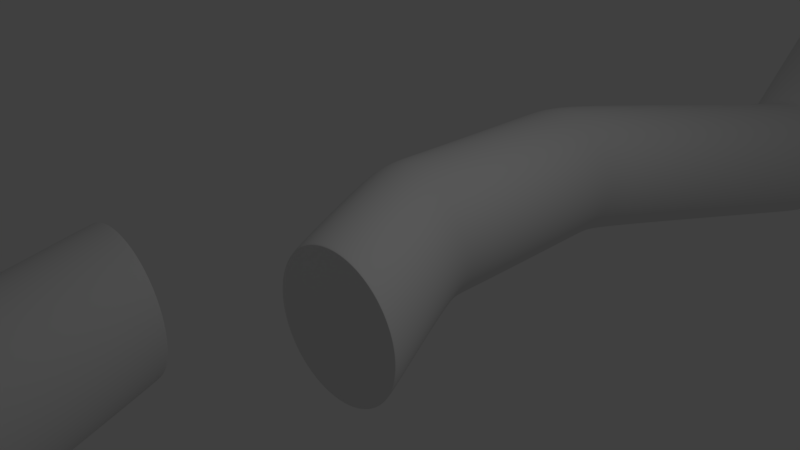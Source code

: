 # Source: wire1cut.blend  (saved by Blender 2.79.0; exported with 4.5.12 LTS)
import bpy
from mathutils import Matrix  # noqa: F401  (used for matrix-valued properties, if any)

bpy.ops.wm.read_factory_settings(use_empty=True)
scene = bpy.context.scene
scene.name = 'Scene'

# ---- collections
col_collection_1 = bpy.data.collections.new('Collection 1'); scene.collection.children.link(col_collection_1)

# ---- world
world_world = bpy.data.worlds.new('World'); scene.world = world_world
world_world.color = (0.05088, 0.05088, 0.05088)
world_world.use_sun_shadow = False
world_world.sun_shadow_jitter_overblur = 0.0
world_world.cycles.sampling_method = 'MANUAL'

# ---- cameras
cam_camera = bpy.data.cameras.new('Camera')
cam_camera.clip_end = 100.0
cam_camera.lens = 35.0
cam_camera.sensor_width = 32.0
cam_camera.sensor_height = 18.0
cam_camera.ortho_scale = 7.314
cam_camera.dof.focus_distance = 0.0
cam_camera.dof.aperture_fstop = 128.0

# ---- lights
light_lamp = bpy.data.lights.new('Lamp', 'POINT')
light_lamp.transmission_factor = 0.0
light_lamp.cutoff_distance = 30.0
light_lamp.energy = 100.0
light_lamp.shadow_buffer_clip_start = 1.001
light_lamp.shadow_soft_size = 0.1
light_lamp.shadow_maximum_resolution = 0.006
light_lamp.use_absolute_resolution = True

# ---- meshes
me_cylinder = bpy.data.meshes.new('Cylinder')
me_cylinder.from_pydata([(0.0, 1.0, -1.0), (-1.142, 0.9143, 2.836), (0.1951, 0.9808, -1.0), (-0.9548, 0.8959, 2.836), (0.3827, 0.9239, -1.0), (-0.7752, 0.8414, 2.836), (0.5556, 0.8315, -1.0), (-0.6097, 0.753, 2.836), (0.7071, 0.7071, -1.0), (-0.4647, 0.6339, 2.836), (0.8315, 0.5556, -1.0), (-0.3456, 0.4889, 2.836), (0.9239, 0.3827, -1.0), (-0.2571, 0.3233, 2.836), (0.9808, 0.1951, -1.0), (-0.2027, 0.1438, 2.836), (1.0, 7.55e-08, -1.0), (-0.1843, -0.04301, 2.836), (0.9808, -0.1951, -1.0), (-0.2027, -0.2298, 2.836), (0.9239, -0.3827, -1.0), (-0.2571, -0.4094, 2.836), (0.8315, -0.5556, -1.0), (-0.3456, -0.5749, 2.836), (0.7071, -0.7071, -1.0), (-0.4647, -0.7199, 2.836), (0.5556, -0.8315, -1.0), (-0.6097, -0.839, 2.836), (0.3827, -0.9239, -1.0), (-0.7752, -0.9275, 2.836), (0.1951, -0.9808, -1.0), (-0.9548, -0.9819, 2.836), (-3.258e-07, -1.0, -1.0), (-1.142, -1.0, 2.836), (-0.1951, -0.9808, -1.0), (-1.328, -0.9819, 2.836), (-0.3827, -0.9239, -1.0), (-1.508, -0.9275, 2.836), (-0.5556, -0.8315, -1.0), (-1.673, -0.839, 2.836), (-0.7071, -0.7071, -1.0), (-1.819, -0.7199, 2.836), (-0.8315, -0.5556, -1.0), (-1.938, -0.5749, 2.836), (-0.9239, -0.3827, -1.0), (-2.026, -0.4094, 2.836), (-0.9808, -0.1951, -1.0), (-2.081, -0.2298, 2.836), (-1.0, 9.656e-07, -1.0), (-2.099, -0.04301, 2.836), (-0.9808, 0.1951, -1.0), (-2.081, 0.1438, 2.836), (-0.9239, 0.3827, -1.0), (-2.026, 0.3233, 2.836), (-0.8315, 0.5556, -1.0), (-1.938, 0.4889, 2.836), (-0.7071, 0.7071, -1.0), (-1.819, 0.6339, 2.836), (-0.5556, 0.8315, -1.0), (-1.673, 0.753, 2.836), (-0.3827, 0.9239, -1.0), (-1.508, 0.8414, 2.836), (-0.1951, 0.9808, -1.0), (-1.328, 0.8959, 2.836), (0.1951, 0.9808, 6.064), (-3.385e-07, 1.0, 6.064), (0.3827, 0.9239, 6.064), (0.5556, 0.8315, 6.064), (0.7071, 0.7071, 6.064), (0.8315, 0.5556, 6.064), (0.9239, 0.3827, 6.064), (0.9808, 0.1951, 6.064), (1.0, 7.55e-08, 6.064), (0.9808, -0.1951, 6.064), (0.9239, -0.3827, 6.064), (0.8315, -0.5556, 6.064), (0.7071, -0.7071, 6.064), (0.5556, -0.8315, 6.064), (0.3827, -0.9239, 6.064), (0.1951, -0.9808, 6.064), (-6.643e-07, -1.0, 6.064), (-0.1951, -0.9808, 6.064), (-0.3827, -0.9239, 6.064), (-0.5556, -0.8315, 6.064), (-0.7071, -0.7071, 6.064), (-0.8315, -0.5556, 6.064), (-0.9239, -0.3827, 6.064), (-0.9808, -0.1951, 6.064), (-1.0, 9.656e-07, 6.064), (-0.9808, 0.1951, 6.064), (-0.9239, 0.3827, 6.064), (-0.8315, 0.5556, 6.064), (-0.7071, 0.7071, 6.064), (-0.5556, 0.8315, 6.064), (-0.3827, 0.9239, 6.064), (-0.1951, 0.9808, 6.064), (1.037, 0.1913, 9.695), (0.8418, 0.2105, 9.695), (1.224, 0.1344, 9.695), (1.397, 0.042, 9.695), (1.549, -0.08236, 9.695), (1.673, -0.2339, 9.695), (1.766, -0.4068, 9.695), (1.823, -0.5944, 9.695), (1.842, -0.7895, 9.695), (1.823, -0.9846, 9.695), (1.766, -1.172, 9.695), (1.673, -1.345, 9.695), (1.549, -1.497, 9.695), (1.397, -1.621, 9.695), (1.224, -1.713, 9.695), (1.037, -1.77, 9.695), (0.8418, -1.789, 9.695), (0.6467, -1.77, 9.695), (0.4591, -1.713, 9.695), (0.2862, -1.621, 9.695), (0.1347, -1.497, 9.695), (0.01033, -1.345, 9.695), (-0.08208, -1.172, 9.695), (-0.139, -0.9846, 9.695), (-0.1582, -0.7895, 9.695), (-0.139, -0.5944, 9.695), (-0.08207, -0.4068, 9.695), (0.01034, -0.2339, 9.695), (0.1347, -0.08236, 9.695), (0.2862, 0.042, 9.695), (0.4591, 0.1344, 9.695), (0.6467, 0.1913, 9.695), (1.821e-07, 1.0, -4.179), (0.1951, 0.9808, -4.179), (0.3827, 0.9239, -4.179), (0.5556, 0.8315, -4.179), (0.7071, 0.7071, -4.179), (0.8315, 0.5556, -4.179), (0.9239, 0.3827, -4.179), (0.9808, 0.1951, -4.179), (1.0, 7.551e-08, -4.179), (0.9808, -0.1951, -4.179), (0.9239, -0.3827, -4.179), (0.8315, -0.5556, -4.179), (0.7071, -0.7071, -4.179), (0.5556, -0.8315, -4.179), (0.3827, -0.9239, -4.179), (0.1951, -0.9808, -4.179), (-1.437e-07, -1.0, -4.179), (-0.1951, -0.9808, -4.179), (-0.3827, -0.9239, -4.179), (-0.5556, -0.8315, -4.179), (-0.7071, -0.7071, -4.179), (-0.8315, -0.5556, -4.179), (-0.9239, -0.3827, -4.179), (-0.9808, -0.1951, -4.179), (-1.0, 9.656e-07, -4.179), (-0.9808, 0.1951, -4.179), (-0.9239, 0.3827, -4.179), (-0.8315, 0.5556, -4.179), (-0.7071, 0.7071, -4.179), (-0.5556, 0.8315, -4.179), (-0.3827, 0.9239, -4.179), (-0.1951, 0.9808, -4.179), (1.586, 0.3607, -8.747), (1.781, 0.3415, -8.747), (1.968, 0.2846, -8.747), (2.141, 0.1922, -8.747), (2.293, 0.06781, -8.747), (2.417, -0.08373, -8.747), (2.509, -0.2566, -8.747), (2.566, -0.4442, -8.747), (2.586, -0.6393, -8.747), (2.566, -0.8344, -8.747), (2.509, -1.022, -8.747), (2.417, -1.195, -8.747), (2.293, -1.346, -8.747), (2.141, -1.471, -8.747), (1.968, -1.563, -8.747), (1.781, -1.62, -8.747), (1.586, -1.639, -8.747), (1.39, -1.62, -8.747), (1.203, -1.563, -8.747), (1.03, -1.471, -8.747), (0.8784, -1.346, -8.747), (0.754, -1.195, -8.747), (0.6616, -1.022, -8.747), (0.6047, -0.8344, -8.747), (0.5855, -0.6393, -8.747), (0.6047, -0.4442, -8.747), (0.6616, -0.2566, -8.747), (0.7541, -0.08373, -8.747), (0.8784, 0.06781, -8.747), (1.03, 0.1922, -8.747), (1.203, 0.2846, -8.747), (1.39, 0.3415, -8.747), (-3.217e-06, 0.9204, -17.69), (0.1796, 0.9027, -17.69), (0.3522, 0.8504, -17.69), (0.5114, 0.7653, -17.69), (0.6508, 0.6508, -17.69), (0.7653, 0.5114, -17.69), (0.8504, 0.3522, -17.69), (0.9027, 0.1796, -17.69), (0.9204, 6.336e-08, -17.69), (0.9027, -0.1796, -17.69), (0.8504, -0.3522, -17.69), (0.7653, -0.5114, -17.69), (0.6508, -0.6508, -17.69), (0.5114, -0.7653, -17.69), (0.3522, -0.8504, -17.69), (0.1796, -0.9027, -17.69), (-3.488e-06, -0.9204, -17.69), (-0.1796, -0.9027, -17.69), (-0.3522, -0.8504, -17.69), (-0.5114, -0.7653, -17.69), (-0.6508, -0.6508, -17.69), (-0.7653, -0.5114, -17.69), (-0.8504, -0.3522, -17.69), (-0.9027, -0.1796, -17.69), (-0.9204, 8.918e-07, -17.69), (-0.9027, 0.1796, -17.69), (-0.8504, 0.3522, -17.69), (-0.7653, 0.5114, -17.69), (-0.6508, 0.6508, -17.69), (-0.5114, 0.7653, -17.69), (-0.3522, 0.8504, -17.69), (-0.1796, 0.9027, -17.69), (0.1802, 0.9061, 18.93), (3.97e-06, 0.9239, 18.93), (0.3536, 0.8536, 18.93), (0.5133, 0.7682, 18.93), (0.6533, 0.6533, 18.93), (0.7682, 0.5133, 18.93), (0.8536, 0.3536, 18.93), (0.9061, 0.1802, 18.93), (0.9239, 6.382e-08, 18.93), (0.9061, -0.1802, 18.93), (0.8536, -0.3536, 18.93), (0.7682, -0.5133, 18.93), (0.6533, -0.6533, 18.93), (0.5133, -0.7682, 18.93), (0.3536, -0.8536, 18.93), (0.1802, -0.9061, 18.93), (3.696e-06, -0.9239, 18.93), (-0.1802, -0.9061, 18.93), (-0.3535, -0.8536, 18.93), (-0.5133, -0.7682, 18.93), (-0.6533, -0.6533, 18.93), (-0.7682, -0.5133, 18.93), (-0.8535, -0.3536, 18.93), (-0.9061, -0.1802, 18.93), (-0.9239, 8.961e-07, 18.93), (-0.9061, 0.1802, 18.93), (-0.8535, 0.3536, 18.93), (-0.7682, 0.5133, 18.93), (-0.6533, 0.6533, 18.93), (-0.5133, 0.7682, 18.93), (-0.3535, 0.8536, 18.93), (-0.1802, 0.9061, 18.93), (-1.916, 0.1302, 14.35), (-1.896, 0.3253, 14.35), (-0.08418, -0.4253, 14.35), (-0.2085, -0.5769, 14.35), (-1.84, 0.5129, 14.35), (-0.3601, -0.7012, 14.35), (-1.747, 0.6858, 14.35), (-0.533, -0.7936, 14.35), (-0.9156, 1.13, 14.35), (-0.7206, 1.111, 14.35), (-1.623, 0.8373, 14.35), (-0.7206, -0.8506, 14.35), (-0.533, 1.054, 14.35), (-1.471, 0.9617, 14.35), (-0.9156, -0.8698, 14.35), (-0.3601, 0.9617, 14.35), (-1.298, 1.054, 14.35), (-1.111, -0.8506, 14.35), (-0.2085, 0.8373, 14.35), (-1.111, 1.111, 14.35), (-1.298, -0.7936, 14.35), (-0.08418, 0.6858, 14.35), (-1.471, -0.7012, 14.35), (0.008233, 0.5129, 14.35), (-1.623, -0.5769, 14.35), (0.06514, 0.3253, 14.35), (-1.747, -0.4253, 14.35), (0.08435, 0.1302, 14.35), (-1.84, -0.2525, 14.35), (0.06514, -0.06486, 14.35), (-1.896, -0.06486, 14.35), (0.008233, -0.2525, 14.35), (-0.1389, 0.9891, -14.48), (-0.3265, 0.9322, -14.48), (-0.3265, -0.9156, -14.48), (-0.1389, -0.9725, -14.48), (0.8877, 0.5639, -14.48), (0.7633, 0.7154, -14.48), (0.05621, 1.008, -14.48), (-0.4994, -0.8232, -14.48), (0.9801, 0.391, -14.48), (-0.6509, -0.6988, -14.48), (1.037, 0.2034, -14.48), (-0.7753, -0.5473, -14.48), (1.056, 0.00831, -14.48), (-0.8677, -0.3744, -14.48), (1.037, -0.1868, -14.48), (-0.9246, -0.1868, -14.48), (0.9801, -0.3744, -14.48), (-0.9438, 0.008311, -14.48), (0.8877, -0.5473, -14.48), (-0.9246, 0.2034, -14.48), (0.7633, -0.6988, -14.48), (-0.8677, 0.391, -14.48), (0.6118, -0.8232, -14.48), (-0.7753, 0.5639, -14.48), (0.4389, -0.9156, -14.48), (0.2513, 0.9891, -14.48), (-0.6509, 0.7154, -14.48), (0.2513, -0.9725, -14.48), (0.4389, 0.9322, -14.48), (-0.4994, 0.8398, -14.48), (0.05621, -0.9917, -14.48), (0.6118, 0.8398, -14.48), (-0.9993, 0.002289, 18.85), (0.8322, -0.5533, 18.85), (0.0007394, 1.002, 18.85), (-0.98, 0.1974, 18.85), (0.7078, -0.7048, 18.85), (-0.9231, 0.385, 18.85), (0.5563, -0.8292, 18.85), (-0.8307, 0.5579, 18.85), (0.3834, -0.9216, 18.85), (0.1958, 0.9831, 18.85), (-0.7064, 0.7094, 18.85), (0.1958, -0.9785, 18.85), (0.3834, 0.9262, 18.85), (-0.5548, 0.8338, 18.85), (0.000739, -0.9977, 18.85), (0.5563, 0.8338, 18.85), (-0.3819, 0.9262, 18.85), (-0.1944, -0.9785, 18.85), (0.7078, 0.7094, 18.85), (-0.1943, 0.9831, 18.85), (-0.3819, -0.9216, 18.85), (0.8322, 0.5579, 18.85), (-0.5548, -0.8292, 18.85), (0.9246, 0.385, 18.85), (-0.7064, -0.7048, 18.85), (0.9815, 0.1974, 18.85), (-0.8307, -0.5533, 18.85), (1.001, 0.002288, 18.85), (-0.9231, -0.3804, 18.85), (0.9815, -0.1928, 18.85), (-0.98, -0.1928, 18.85), (0.9246, -0.3804, 18.85), (-0.195, 0.9808, -17.68), (-0.3825, -0.9239, -17.68), (0.8316, 0.5556, -17.68), (0.0001373, 1.0, -17.68), (-0.5554, -0.8314, -17.68), (0.924, 0.3827, -17.68), (-0.707, -0.7071, -17.68), (0.9809, 0.1951, -17.68), (-0.8313, -0.5555, -17.68), (1.0, 2.085e-05, -17.68), (-0.9237, -0.3827, -17.68), (0.9809, -0.1951, -17.68), (-0.9806, -0.1951, -17.68), (0.924, -0.3827, -17.68), (-0.9999, 2.174e-05, -17.68), (0.8316, -0.5555, -17.68), (-0.9806, 0.1951, -17.68), (0.7072, -0.7071, -17.68), (-0.9237, 0.3827, -17.68), (0.5557, -0.8314, -17.68), (-0.8313, 0.5556, -17.68), (0.3828, -0.9239, -17.68), (0.1952, 0.9808, -17.68), (-0.707, 0.7071, -17.68), (0.1952, -0.9808, -17.68), (0.3828, 0.9239, -17.68), (-0.5554, 0.8315, -17.68), (0.000137, -1.0, -17.68), (0.5557, 0.8315, -17.68), (-0.3825, 0.9239, -17.68), (-0.195, -0.9808, -17.68), (0.7072, 0.7071, -17.68), (0.1951, 0.9808, 18.93), (3.999e-06, 1.0, 18.93), (0.3827, 0.9239, 18.93), (0.5556, 0.8315, 18.93), (0.7071, 0.7071, 18.93), (0.8315, 0.5556, 18.93), (0.9239, 0.3827, 18.93), (0.9808, 0.1951, 18.93), (1.0, 7.551e-08, 18.93), (0.9808, -0.1951, 18.93), (0.9239, -0.3827, 18.93), (0.8315, -0.5556, 18.93), (0.7071, -0.7071, 18.93), (0.5556, -0.8315, 18.93), (0.3827, -0.9239, 18.93), (0.1951, -0.9808, 18.93), (3.673e-06, -1.0, 18.93), (-0.1951, -0.9808, 18.93), (-0.3827, -0.9239, 18.93), (-0.5556, -0.8315, 18.93), (-0.7071, -0.7071, 18.93), (-0.8315, -0.5556, 18.93), (-0.9239, -0.3827, 18.93), (-0.9808, -0.1951, 18.93), (-1.0, 9.656e-07, 18.93), (-0.9808, 0.1951, 18.93), (-0.9239, 0.3827, 18.93), (-0.8315, 0.5556, 18.93), (-0.7071, 0.7071, 18.93), (-0.5556, 0.8315, 18.93), (-0.3827, 0.9239, 18.93), (-0.1951, 0.9808, 18.93), (-3.186e-06, 1.0, -17.69), (0.1951, 0.9808, -17.69), (0.3827, 0.9239, -17.69), (0.5556, 0.8315, -17.69), (0.7071, 0.7071, -17.69), (0.8315, 0.5556, -17.69), (0.9239, 0.3827, -17.69), (0.9808, 0.1951, -17.69), (1.0, 7.497e-08, -17.69), (0.9808, -0.1951, -17.69), (0.9239, -0.3827, -17.69), (0.8315, -0.5556, -17.69), (0.7071, -0.7071, -17.69), (0.5556, -0.8315, -17.69), (0.3827, -0.9239, -17.69), (0.1951, -0.9808, -17.69), (-3.512e-06, -1.0, -17.69), (-0.1951, -0.9808, -17.69), (-0.3827, -0.9239, -17.69), (-0.5556, -0.8315, -17.69), (-0.7071, -0.7071, -17.69), (-0.8315, -0.5556, -17.69), (-0.9239, -0.3827, -17.69), (-0.9808, -0.1951, -17.69), (-1.0, 9.651e-07, -17.69), (-0.9808, 0.1951, -17.69), (-0.9239, 0.3827, -17.69), (-0.8315, 0.5556, -17.69), (-0.7071, 0.7071, -17.69), (-0.5556, 0.8315, -17.69), (-0.3827, 0.9239, -17.69), (-0.1951, 0.9808, -17.69), (-1.798, 0.3116, 14.83), (-0.1105, -0.5906, 14.83), (-1.742, 0.4992, 14.83), (-0.2621, -0.7149, 14.83), (-1.649, 0.6721, 14.83), (-0.435, -0.8073, 14.83), (-0.6226, 1.097, 14.83), (-1.525, 0.8237, 14.83), (-0.6226, -0.8642, 14.83), (-0.435, 1.04, 14.83), (-1.373, 0.948, 14.83), (-0.8176, -0.8835, 14.83), (-0.2621, 0.948, 14.83), (-1.2, 1.04, 14.83), (-1.013, -0.8642, 14.83), (-0.1105, 0.8237, 14.83), (-1.013, 1.097, 14.83), (-1.2, -0.8073, 14.83), (0.01382, 0.6721, 14.83), (-1.373, -0.7149, 14.83), (0.1062, 0.4992, 14.83), (-1.525, -0.5906, 14.83), (0.1631, 0.3116, 14.83), (-1.649, -0.439, 14.83), (0.1824, 0.1165, 14.83), (-1.742, -0.2661, 14.83), (0.1631, -0.07854, 14.83), (-1.798, -0.07854, 14.83), (0.1062, -0.2661, 14.83), (-1.818, 0.1165, 14.83), (0.01382, -0.439, 14.83), (-0.8176, 1.117, 14.83), (-1.689, 0.2168, 13.8), (-0.001155, -0.6854, 13.8), (-1.632, 0.4044, 13.8), (-0.1527, -0.8098, 13.8), (-1.54, 0.5773, 13.8), (-0.3256, -0.9022, 13.8), (-0.5132, 1.002, 13.8), (-1.415, 0.7288, 13.8), (-0.5132, -0.9591, 13.8), (-0.3256, 0.9456, 13.8), (-1.264, 0.8532, 13.8), (-0.7083, -0.9783, 13.8), (-0.1527, 0.8532, 13.8), (-1.091, 0.9456, 13.8), (-0.9034, -0.9591, 13.8), (-0.001155, 0.7288, 13.8), (-0.9034, 1.002, 13.8), (-1.091, -0.9022, 13.8), (0.1232, 0.5773, 13.8), (-1.264, -0.8098, 13.8), (0.2156, 0.4044, 13.8), (-1.415, -0.6854, 13.8), (0.2725, 0.2168, 13.8), (-1.54, -0.5339, 13.8), (0.2917, 0.0217, 13.8), (-1.632, -0.361, 13.8), (0.2725, -0.1734, 13.8), (-1.689, -0.1734, 13.8), (0.2156, -0.361, 13.8), (-1.708, 0.0217, 13.8), (0.1232, -0.5339, 13.8), (-0.7083, 1.022, 13.8), (-0.2995, -0.5104, 10.12), (1.388, -1.413, 10.12), (-0.2426, -0.3228, 10.12), (1.237, -1.537, 10.12), (-0.1502, -0.1499, 10.12), (1.064, -1.629, 10.12), (0.8764, 0.2753, 10.12), (-0.02579, 0.001626, 10.12), (0.8764, -1.686, 10.12), (1.064, 0.2184, 10.12), (0.1257, 0.126, 10.12), (0.6813, -1.705, 10.12), (1.237, 0.126, 10.12), (0.2986, 0.2184, 10.12), (0.4862, -1.686, 10.12), (1.388, 0.001625, 10.12), (0.4862, 0.2753, 10.12), (0.2986, -1.629, 10.12), (1.513, -0.1499, 10.12), (0.1257, -1.537, 10.12), (1.605, -0.3228, 10.12), (-0.0258, -1.413, 10.12), (1.662, -0.5104, 10.12), (-0.1502, -1.261, 10.12), (1.681, -0.7055, 10.12), (-0.2426, -1.088, 10.12), (1.662, -0.9006, 10.12), (-0.2995, -0.9006, 10.12), (1.605, -1.088, 10.12), (-0.3187, -0.7055, 10.12), (1.513, -1.261, 10.12), (0.6813, 0.2945, 10.12), (-0.1516, -1.193, 8.997), (-0.244, -1.02, 8.997), (1.68, -0.6376, 8.997), (1.661, -0.8327, 8.997), (-0.3009, -0.8327, 8.997), (1.604, -1.02, 8.997), (-0.3201, -0.6376, 8.997), (1.511, -1.193, 8.997), (-0.3009, -0.4426, 8.997), (1.387, -1.345, 8.997), (-0.244, -0.255, 8.997), (1.235, -1.469, 8.997), (-0.1515, -0.08208, 8.997), (1.063, -1.562, 8.997), (0.6799, 0.3624, 8.997), (0.875, 0.3431, 8.997), (-0.02719, 0.06946, 8.997), (0.875, -1.618, 8.997), (1.063, 0.2862, 8.997), (0.1243, 0.1938, 8.997), (0.6799, -1.638, 8.997), (1.235, 0.1938, 8.997), (0.2972, 0.2862, 8.997), (0.4848, -1.618, 8.997), (1.387, 0.06946, 8.997), (0.4848, 0.3431, 8.997), (0.2972, -1.562, 8.997), (1.511, -0.08208, 8.997), (0.1243, -1.469, 8.997), (1.604, -0.255, 8.997), (-0.02719, -1.345, 8.997), (1.661, -0.4426, 8.997), (-0.01874, -0.9769, 5.661), (-0.2138, -0.9577, 5.661), (-0.9995, 0.2182, 5.661), (-0.9426, 0.4058, 5.661), (0.5368, 0.8545, 5.661), (0.6884, 0.7302, 5.661), (0.6884, -0.684, 5.661), (0.5368, -0.8084, 5.661), (-0.8502, -0.5325, 5.661), (-0.9426, -0.3596, 5.661), (-0.4014, 0.947, 5.661), (-0.2138, 1.004, 5.661), (0.9813, 0.02308, 5.661), (0.962, -0.172, 5.661), (-0.4014, -0.9008, 5.661), (-0.8502, 0.5786, 5.661), (0.8127, 0.5786, 5.661), (0.3639, -0.9008, 5.661), (-0.9995, -0.172, 5.661), (-0.01874, 1.023, 5.661), (0.1764, 1.004, 5.661), (0.9051, -0.3596, 5.661), (-0.5743, -0.8084, 5.661), (-0.7258, 0.7302, 5.661), (0.9051, 0.4058, 5.661), (0.1764, -0.9577, 5.661), (-1.019, 0.02308, 5.661), (0.3639, 0.947, 5.661), (0.8127, -0.5325, 5.661), (-0.7258, -0.684, 5.661), (-0.5743, 0.8545, 5.661), (0.962, 0.2182, 5.661), (-0.02017, 1.025, -0.7341), (0.1749, 1.006, -0.7341), (0.3625, 0.9487, -0.7341), (0.5354, 0.8563, -0.7341), (0.6869, 0.7319, -0.7341), (0.8113, 0.5804, -0.7341), (0.9037, 0.4075, -0.7341), (0.9606, 0.2199, -0.7341), (0.9798, 0.02484, -0.7341), (0.9606, -0.1702, -0.7341), (0.9037, -0.3578, -0.7341), (0.8113, -0.5307, -0.7341), (0.6869, -0.6823, -0.7341), (0.5354, -0.8066, -0.7341), (0.3625, -0.899, -0.7341), (0.1749, -0.9559, -0.7341), (-0.02017, -0.9752, -0.7341), (-0.2153, -0.9559, -0.7341), (-0.4029, -0.899, -0.7341), (-0.5757, -0.8066, -0.7341), (-0.7273, -0.6823, -0.7341), (-0.8516, -0.5307, -0.7341), (-0.9441, -0.3578, -0.7341), (-1.001, -0.1702, -0.7341), (-1.02, 0.02484, -0.7341), (-1.001, 0.2199, -0.7341), (-0.9441, 0.4075, -0.7341), (-0.8516, 0.5804, -0.7341), (-0.7273, 0.732, -0.7341), (-0.5757, 0.8563, -0.7341), (-0.4029, 0.9487, -0.7341), (-0.2153, 1.006, -0.7341), (0.7071, 0.7071, -3.937), (0.5556, 0.8315, -3.937), (0.5556, -0.8315, -3.937), (0.7071, -0.7071, -3.937), (-0.9239, -0.3827, -3.937), (-0.8315, -0.5556, -3.937), (-0.1951, 0.9808, -3.937), (-0.3827, 0.9239, -3.937), (0.9808, -0.1951, -3.937), (1.0, 7.551e-08, -3.937), (-0.3827, -0.9239, -3.937), (-0.1951, -0.9808, -3.937), (-0.8315, 0.5556, -3.937), (-0.9239, 0.3827, -3.937), (0.8315, 0.5556, -3.937), (0.3827, -0.9239, -3.937), (-0.9808, -0.1951, -3.937), (0.1951, 0.9808, -3.937), (1.682e-07, 1.0, -3.937), (0.9239, -0.3827, -3.937), (-0.5556, -0.8315, -3.937), (-0.7071, 0.7071, -3.937), (0.9239, 0.3827, -3.937), (0.1951, -0.9808, -3.937), (-1.0, 9.656e-07, -3.937), (0.3827, 0.9239, -3.937), (0.8315, -0.5556, -3.937), (-0.7071, -0.7071, -3.937), (-0.5556, 0.8315, -3.937), (0.9808, 0.1951, -3.937), (-1.576e-07, -1.0, -3.937), (-0.9808, 0.1951, -3.937), (0.7645, 0.1137, -8.419), (0.6402, -0.03781, -8.419), (1.667, -1.574, -8.419), (1.854, -1.517, -8.419), (1.854, 0.3305, -8.419), (1.667, 0.3874, -8.419), (0.9161, 0.2381, -8.419), (1.472, -1.593, -8.419), (2.027, 0.2381, -8.419), (1.089, 0.3305, -8.419), (1.277, -1.574, -8.419), (2.179, 0.1137, -8.419), (1.277, 0.3874, -8.419), (1.089, -1.517, -8.419), (2.303, -0.03781, -8.419), (1.472, 0.4066, -8.419), (0.9161, -1.425, -8.419), (2.396, -0.2107, -8.419), (0.7645, -1.3, -8.419), (2.452, -0.3983, -8.419), (0.6402, -1.149, -8.419), (2.472, -0.5934, -8.419), (0.5478, -0.9761, -8.419), (2.452, -0.7885, -8.419), (0.4909, -0.7885, -8.419), (2.396, -0.9761, -8.419), (0.4716, -0.5934, -8.419), (2.303, -1.149, -8.419), (0.4909, -0.3983, -8.419), (2.179, -1.3, -8.419), (0.5478, -0.2107, -8.419), (2.027, -1.425, -8.419), (1.049, 0.3498, -9.324), (1.236, -1.555, -9.324), (2.139, 0.133, -9.324), (1.236, 0.4067, -9.324), (1.049, -1.498, -9.324), (2.263, -0.0185, -9.324), (1.431, 0.4259, -9.324), (0.8759, -1.406, -9.324), (2.355, -0.1914, -9.324), (0.7244, -1.281, -9.324), (2.412, -0.379, -9.324), (0.6, -1.13, -9.324), (2.431, -0.5741, -9.324), (0.5076, -0.9568, -9.324), (2.412, -0.7692, -9.324), (0.4507, -0.7692, -9.324), (2.355, -0.9568, -9.324), (0.4315, -0.5741, -9.324), (2.263, -1.13, -9.324), (0.4507, -0.379, -9.324), (2.139, -1.281, -9.324), (0.5076, -0.1914, -9.324), (1.987, -1.406, -9.324), (0.6, -0.0185, -9.324), (1.814, -1.498, -9.324), (1.627, 0.4067, -9.324), (0.7244, 0.133, -9.324), (1.627, -1.555, -9.324), (1.814, 0.3498, -9.324), (0.8759, 0.2574, -9.324), (1.431, -1.574, -9.324), (1.987, 0.2574, -9.324), (0.02444, 0.9199, -13.87), (-0.1632, -0.9847, -13.87), (1.051, 0.4947, -13.87), (0.2195, 0.9392, -13.87), (-0.336, -0.8923, -13.87), (1.143, 0.3218, -13.87), (-0.4876, -0.768, -13.87), (1.2, 0.1342, -13.87), (-0.6119, -0.6164, -13.87), (1.22, -0.06085, -13.87), (-0.7044, -0.4435, -13.87), (1.2, -0.2559, -13.87), (-0.7613, -0.2559, -13.87), (1.143, -0.4435, -13.87), (-0.7805, -0.06085, -13.87), (1.051, -0.6164, -13.87), (-0.7613, 0.1342, -13.87), (0.9266, -0.768, -13.87), (-0.7044, 0.3218, -13.87), (0.7751, -0.8923, -13.87), (-0.6119, 0.4947, -13.87), (0.6022, -0.9847, -13.87), (0.4146, 0.9199, -13.87), (-0.4876, 0.6463, -13.87), (0.4146, -1.042, -13.87), (0.6022, 0.863, -13.87), (-0.336, 0.7706, -13.87), (0.2195, -1.061, -13.87), (0.7751, 0.7706, -13.87), (-0.1632, 0.863, -13.87), (0.02443, -1.042, -13.87), (0.9266, 0.6463, -13.87), (-0.3361, 0.9308, -15.03), (-0.1485, -0.9739, -15.03), (0.7537, 0.714, -15.03), (-0.1485, 0.9877, -15.03), (-0.3361, -0.917, -15.03), (0.878, 0.5625, -15.03), (0.04658, 1.007, -15.03), (-0.509, -0.8246, -15.03), (0.9705, 0.3896, -15.03), (-0.6605, -0.7002, -15.03), (1.027, 0.202, -15.03), (-0.7849, -0.5487, -15.03), (1.047, 0.006885, -15.03), (-0.8773, -0.3758, -15.03), (1.027, -0.1882, -15.03), (-0.9342, -0.1882, -15.03), (0.9705, -0.3758, -15.03), (-0.9534, 0.006886, -15.03), (0.878, -0.5487, -15.03), (-0.9342, 0.202, -15.03), (0.7537, -0.7002, -15.03), (-0.8773, 0.3896, -15.03), (0.6021, -0.8246, -15.03), (-0.7849, 0.5625, -15.03), (0.4293, -0.917, -15.03), (0.2417, 0.9877, -15.03), (-0.6605, 0.714, -15.03), (0.2417, -0.9739, -15.03), (0.4293, 0.9308, -15.03), (-0.509, 0.8384, -15.03), (0.04658, -0.9931, -15.03), (0.6021, 0.8384, -15.03), (1.219, 0.9144, 1.417), (1.036, 0.9325, 1.417), (1.395, 0.861, 1.417), (1.557, 0.7742, 1.417), (1.7, 0.6573, 1.417), (1.817, 0.515, 1.417), (1.903, 0.3526, 1.417), (1.957, 0.1764, 1.417), (1.975, -0.006884, 1.417), (1.957, -0.1901, 1.417), (1.903, -0.3664, 1.417), (1.817, -0.5288, 1.417), (1.7, -0.6711, 1.417), (1.557, -0.7879, 1.417), (1.395, -0.8747, 1.417), (1.219, -0.9282, 1.417), (1.036, -0.9462, 1.417), (0.8523, -0.9282, 1.417), (0.6761, -0.8747, 1.417), (0.5137, -0.7879, 1.417), (0.3714, -0.6711, 1.417), (0.2546, -0.5288, 1.417), (0.1678, -0.3664, 1.417), (0.1143, -0.1901, 1.417), (0.09625, -0.006883, 1.417), (0.1143, 0.1764, 1.417), (0.1678, 0.3526, 1.417), (0.2546, 0.515, 1.417), (0.3714, 0.6573, 1.417), (0.5137, 0.7742, 1.417), (0.6761, 0.861, 1.417), (0.8523, 0.9144, 1.417), (-0.9465, 0.9378, 2.836), (-1.142, 0.957, 2.836), (-0.7589, 0.8809, 2.836), (-1.337, 0.9378, 2.836), (-0.586, 0.7885, 2.836), (-0.4345, 0.6641, 2.836), (-0.3101, 0.5126, 2.836), (-0.2177, 0.3397, 2.836), (-0.1608, 0.1521, 2.836), (-0.1416, -0.04301, 2.836), (-0.1608, -0.2381, 2.836), (-0.2177, -0.4257, 2.836), (-0.3101, -0.5986, 2.836), (-0.4345, -0.7501, 2.836), (-0.586, -0.8745, 2.836), (-0.7589, -0.9669, 2.836), (-0.9465, -1.024, 2.836), (-1.142, -1.043, 2.836), (-1.337, -1.024, 2.836), (-1.524, -0.9669, 2.836), (-1.697, -0.8745, 2.836), (-1.849, -0.7501, 2.836), (-1.973, -0.5986, 2.836), (-2.065, -0.4257, 2.836), (-2.122, -0.2381, 2.836), (-2.142, -0.04301, 2.836), (-2.122, 0.1521, 2.836), (-2.065, 0.3397, 2.836), (-1.973, 0.5126, 2.836), (-1.849, 0.6641, 2.836), (-1.697, 0.7885, 2.836), (-1.524, 0.8809, 2.836), (-0.9486, 0.9273, 2.836), (-1.142, 0.9464, 2.836), (-0.763, 0.871, 2.836), (-1.335, 0.9274, 2.836), (-0.5919, 0.7796, 2.836), (-0.442, 0.6566, 2.836), (-0.319, 0.5067, 2.836), (-0.2275, 0.3356, 2.836), (-0.1712, 0.15, 2.836), (-0.1522, -0.04301, 2.836), (-0.1712, -0.236, 2.836), (-0.2275, -0.4216, 2.836), (-0.319, -0.5927, 2.836), (-0.442, -0.7426, 2.836), (-0.5919, -0.8656, 2.836), (-0.763, -0.9571, 2.836), (-0.9486, -1.013, 2.836), (-1.142, -1.032, 2.836), (-1.335, -1.013, 2.836), (-1.52, -0.9571, 2.836), (-1.691, -0.8656, 2.836), (-1.841, -0.7426, 2.836), (-1.964, -0.5927, 2.836), (-2.056, -0.4216, 2.836), (-2.112, -0.236, 2.836), (-2.131, -0.04301, 2.836), (-2.112, 0.15, 2.836), (-2.056, 0.3356, 2.836), (-1.964, 0.5067, 2.836), (-1.841, 0.6566, 2.836), (-1.691, 0.7796, 2.836), (-1.52, 0.871, 2.836), (1.231, 0.9739, 1.417), (1.036, 0.9931, 1.417), (1.418, 0.917, 1.417), (1.591, 0.8246, 1.417), (1.743, 0.7002, 1.417), (1.867, 0.5487, 1.417), (1.959, 0.3758, 1.417), (2.016, 0.1882, 1.417), (2.036, -0.006884, 1.417), (2.016, -0.202, 1.417), (1.959, -0.3896, 1.417), (1.867, -0.5625, 1.417), (1.743, -0.714, 1.417), (1.591, -0.8384, 1.417), (1.418, -0.9308, 1.417), (1.231, -0.9877, 1.417), (1.036, -1.007, 1.417), (0.8405, -0.9877, 1.417), (0.6529, -0.9308, 1.417), (0.48, -0.8384, 1.417), (0.3285, -0.714, 1.417), (0.2041, -0.5625, 1.417), (0.1117, -0.3896, 1.417), (0.05482, -0.202, 1.417), (0.03561, -0.006883, 1.417), (0.05482, 0.1882, 1.417), (0.1117, 0.3758, 1.417), (0.2041, 0.5487, 1.417), (0.3285, 0.7002, 1.417), (0.48, 0.8246, 1.417), (0.6529, 0.917, 1.417), (0.8405, 0.9739, 1.417), (1.226, 0.9508, 1.417), (1.036, 0.9696, 1.417), (1.409, 0.8952, 1.417), (1.578, 0.805, 1.417), (1.726, 0.6836, 1.417), (1.847, 0.5356, 1.417), (1.938, 0.3668, 1.417), (1.993, 0.1836, 1.417), (2.012, -0.006884, 1.417), (1.993, -0.1974, 1.417), (1.938, -0.3805, 1.417), (1.847, -0.5494, 1.417), (1.726, -0.6973, 1.417), (1.578, -0.8188, 1.417), (1.409, -0.909, 1.417), (1.226, -0.9646, 1.417), (1.036, -0.9833, 1.417), (0.8451, -0.9646, 1.417), (0.6619, -0.909, 1.417), (0.4931, -0.8188, 1.417), (0.3452, -0.6973, 1.417), (0.2237, -0.5494, 1.417), (0.1335, -0.3805, 1.417), (0.07793, -0.1974, 1.417), (0.05917, -0.006883, 1.417), (0.07793, 0.1836, 1.417), (0.1335, 0.3668, 1.417), (0.2237, 0.5356, 1.417), (0.3452, 0.6836, 1.417), (0.4931, 0.805, 1.417), (0.6619, 0.8952, 1.417), (0.8451, 0.9508, 1.417)], [], [(608, 897, 896, 609), (609, 896, 898, 610), (610, 898, 899, 611), (611, 899, 900, 612), (612, 900, 901, 613), (613, 901, 902, 614), (614, 902, 903, 615), (615, 903, 904, 616), (616, 904, 905, 617), (617, 905, 906, 618), (618, 906, 907, 619), (619, 907, 908, 620), (620, 908, 909, 621), (621, 909, 910, 622), (622, 910, 911, 623), (623, 911, 912, 624), (624, 912, 913, 625), (625, 913, 914, 626), (626, 914, 915, 627), (627, 915, 916, 628), (628, 916, 917, 629), (629, 917, 918, 630), (630, 918, 919, 631), (631, 919, 920, 632), (632, 920, 921, 633), (633, 921, 922, 634), (634, 922, 923, 635), (635, 923, 924, 636), (636, 924, 925, 637), (637, 925, 926, 638), (577, 576, 80, 81), (638, 926, 927, 639), (639, 927, 897, 608), (641, 640, 132, 131), (545, 544, 117, 118), (579, 578, 89, 90), (581, 580, 67, 68), (583, 582, 76, 77), (585, 584, 85, 86), (587, 586, 94, 95), (589, 588, 72, 73), (590, 577, 81, 82), (591, 579, 90, 91), (592, 581, 68, 69), (593, 583, 77, 78), (594, 585, 86, 87), (596, 595, 65, 64), (595, 587, 95, 65), (597, 589, 73, 74), (598, 590, 82, 83), (599, 591, 91, 92), (600, 592, 69, 70), (601, 593, 78, 79), (602, 594, 87, 88), (603, 596, 64, 66), (604, 597, 74, 75), (605, 598, 83, 84), (606, 599, 92, 93), (607, 600, 70, 71), (576, 601, 79, 80), (578, 602, 88, 89), (580, 603, 66, 67), (582, 604, 75, 76), (584, 605, 84, 85), (586, 606, 93, 94), (588, 607, 71, 72), (323, 320, 408, 409), (547, 546, 104, 105), (548, 545, 118, 119), (549, 547, 105, 106), (550, 548, 119, 120), (551, 549, 106, 107), (552, 550, 120, 121), (553, 551, 107, 108), (554, 552, 121, 122), (555, 553, 108, 109), (556, 554, 122, 123), (557, 555, 109, 110), (559, 558, 97, 96), (560, 556, 123, 124), (561, 557, 110, 111), (562, 559, 96, 98), (563, 560, 124, 125), (564, 561, 111, 112), (565, 562, 98, 99), (566, 563, 125, 126), (567, 564, 112, 113), (568, 565, 99, 100), (569, 566, 126, 127), (570, 567, 113, 114), (571, 568, 100, 101), (558, 569, 127, 97), (572, 570, 114, 115), (573, 571, 101, 102), (574, 572, 115, 116), (575, 573, 102, 103), (544, 574, 116, 117), (546, 575, 103, 104), (673, 672, 188, 187), (643, 642, 141, 140), (645, 644, 150, 149), (647, 646, 159, 158), (649, 648, 137, 136), (651, 650, 146, 145), (653, 652, 155, 154), (640, 654, 133, 132), (642, 655, 142, 141), (644, 656, 151, 150), (658, 657, 129, 128), (646, 658, 128, 159), (648, 659, 138, 137), (650, 660, 147, 146), (652, 661, 156, 155), (654, 662, 134, 133), (655, 663, 143, 142), (656, 664, 152, 151), (657, 665, 130, 129), (659, 666, 139, 138), (660, 667, 148, 147), (661, 668, 157, 156), (662, 669, 135, 134), (663, 670, 144, 143), (664, 671, 153, 152), (665, 641, 131, 130), (666, 643, 140, 139), (667, 645, 149, 148), (668, 647, 158, 157), (669, 649, 136, 135), (670, 651, 145, 144), (671, 653, 154, 153), (381, 352, 447, 446), (675, 674, 175, 174), (677, 676, 162, 161), (672, 678, 189, 188), (674, 679, 176, 175), (676, 680, 163, 162), (678, 681, 190, 189), (679, 682, 177, 176), (680, 683, 164, 163), (681, 684, 191, 190), (682, 685, 178, 177), (683, 686, 165, 164), (684, 687, 160, 191), (685, 688, 179, 178), (686, 689, 166, 165), (688, 690, 180, 179), (689, 691, 167, 166), (690, 692, 181, 180), (691, 693, 168, 167), (692, 694, 182, 181), (693, 695, 169, 168), (694, 696, 183, 182), (695, 697, 170, 169), (696, 698, 184, 183), (697, 699, 171, 170), (698, 700, 185, 184), (699, 701, 172, 171), (700, 702, 186, 185), (701, 703, 173, 172), (702, 673, 187, 186), (703, 675, 174, 173), (687, 677, 161, 160), (192, 193, 194, 195, 196, 197, 198, 199, 200, 201, 202, 203, 204, 205, 206, 207, 208, 209, 210, 211, 212, 213, 214, 215, 216, 217, 218, 219, 220, 221, 222, 223), (382, 353, 434, 433), (383, 354, 421, 420), (352, 355, 416, 447), (353, 356, 435, 434), (354, 357, 422, 421), (356, 358, 436, 435), (357, 359, 423, 422), (358, 360, 437, 436), (359, 361, 424, 423), (360, 362, 438, 437), (361, 363, 425, 424), (362, 364, 439, 438), (363, 365, 426, 425), (364, 366, 440, 439), (365, 367, 427, 426), (366, 368, 441, 440), (367, 369, 428, 427), (368, 370, 442, 441), (369, 371, 429, 428), (370, 372, 443, 442), (371, 373, 430, 429), (355, 374, 417, 416), (372, 375, 444, 443), (373, 376, 431, 430), (374, 377, 418, 417), (375, 378, 445, 444), (376, 379, 432, 431), (377, 380, 419, 418), (378, 381, 446, 445), (379, 382, 433, 432), (380, 383, 420, 419), (224, 225, 255, 254, 253, 252, 251, 250, 249, 248, 247, 246, 245, 244, 243, 242, 241, 240, 239, 238, 237, 236, 235, 234, 233, 232, 231, 230, 229, 228, 227, 226), (324, 321, 395, 396), (325, 323, 409, 410), (326, 324, 396, 397), (327, 325, 410, 411), (328, 326, 397, 398), (329, 322, 385, 384), (330, 327, 411, 412), (331, 328, 398, 399), (332, 329, 384, 386), (333, 330, 412, 413), (334, 331, 399, 400), (335, 332, 386, 387), (336, 333, 413, 414), (337, 334, 400, 401), (338, 335, 387, 388), (339, 336, 414, 415), (340, 337, 401, 402), (341, 338, 388, 389), (322, 339, 415, 385), (342, 340, 402, 403), (343, 341, 389, 390), (344, 342, 403, 404), (345, 343, 390, 391), (346, 344, 404, 405), (347, 345, 391, 392), (348, 346, 405, 406), (349, 347, 392, 393), (350, 348, 406, 407), (351, 349, 393, 394), (320, 350, 407, 408), (321, 351, 394, 395), (510, 508, 287, 258), (509, 507, 286, 256), (508, 506, 285, 287), (507, 505, 284, 286), (506, 504, 283, 285), (505, 503, 282, 284), (504, 502, 281, 283), (503, 501, 280, 282), (502, 500, 279, 281), (501, 499, 278, 280), (500, 498, 277, 279), (499, 497, 276, 278), (511, 496, 275, 264), (498, 495, 274, 277), (497, 494, 273, 276), (496, 493, 272, 275), (495, 492, 271, 274), (494, 491, 270, 273), (493, 490, 269, 272), (492, 489, 268, 271), (491, 488, 267, 270), (490, 487, 266, 269), (489, 486, 265, 268), (488, 485, 263, 267), (487, 484, 262, 266), (486, 511, 264, 265), (485, 483, 261, 263), (484, 482, 260, 262), (483, 481, 259, 261), (482, 480, 257, 260), (481, 510, 258, 259), (480, 509, 256, 257), (764, 767, 293, 319), (763, 766, 291, 318), (762, 765, 289, 317), (761, 764, 319, 316), (760, 763, 318, 315), (759, 762, 317, 314), (758, 761, 316, 313), (757, 760, 315, 312), (756, 759, 314, 311), (739, 758, 313, 294), (755, 757, 312, 310), (754, 756, 311, 309), (753, 755, 310, 308), (752, 754, 309, 307), (751, 753, 308, 306), (750, 752, 307, 305), (749, 751, 306, 304), (748, 750, 305, 303), (747, 749, 304, 302), (746, 748, 303, 301), (745, 747, 302, 300), (744, 746, 301, 299), (743, 745, 300, 298), (742, 744, 299, 297), (741, 743, 298, 296), (740, 742, 297, 295), (738, 741, 296, 292), (737, 740, 295, 290), (736, 739, 294, 288), (767, 738, 292, 293), (766, 737, 290, 291), (765, 736, 288, 289), (478, 476, 351, 321), (477, 475, 350, 320), (476, 474, 349, 351), (475, 473, 348, 350), (474, 472, 347, 349), (473, 471, 346, 348), (472, 470, 345, 347), (471, 469, 344, 346), (470, 468, 343, 345), (469, 467, 342, 344), (468, 466, 341, 343), (467, 465, 340, 342), (479, 464, 339, 322), (466, 463, 338, 341), (465, 462, 337, 340), (464, 461, 336, 339), (463, 460, 335, 338), (462, 459, 334, 337), (461, 458, 333, 336), (460, 457, 332, 335), (459, 456, 331, 334), (458, 455, 330, 333), (457, 454, 329, 332), (456, 453, 328, 331), (455, 452, 327, 330), (454, 479, 322, 329), (453, 451, 326, 328), (452, 450, 325, 327), (451, 449, 324, 326), (450, 448, 323, 325), (449, 478, 321, 324), (448, 477, 320, 323), (799, 770, 383, 380), (798, 769, 382, 379), (797, 768, 381, 378), (796, 799, 380, 377), (795, 798, 379, 376), (794, 797, 378, 375), (793, 796, 377, 374), (792, 795, 376, 373), (791, 794, 375, 372), (774, 793, 374, 355), (790, 792, 373, 371), (789, 791, 372, 370), (788, 790, 371, 369), (787, 789, 370, 368), (786, 788, 369, 367), (785, 787, 368, 366), (784, 786, 367, 365), (783, 785, 366, 364), (782, 784, 365, 363), (781, 783, 364, 362), (780, 782, 363, 361), (779, 781, 362, 360), (778, 780, 361, 359), (777, 779, 360, 358), (776, 778, 359, 357), (775, 777, 358, 356), (773, 776, 357, 354), (772, 775, 356, 353), (771, 774, 355, 352), (770, 773, 354, 383), (769, 772, 353, 382), (768, 771, 352, 381), (225, 224, 384, 385), (224, 226, 386, 384), (226, 227, 387, 386), (227, 228, 388, 387), (228, 229, 389, 388), (229, 230, 390, 389), (230, 231, 391, 390), (231, 232, 392, 391), (232, 233, 393, 392), (233, 234, 394, 393), (234, 235, 395, 394), (235, 236, 396, 395), (236, 237, 397, 396), (237, 238, 398, 397), (238, 239, 399, 398), (239, 240, 400, 399), (240, 241, 401, 400), (241, 242, 402, 401), (242, 243, 403, 402), (243, 244, 404, 403), (244, 245, 405, 404), (245, 246, 406, 405), (246, 247, 407, 406), (247, 248, 408, 407), (248, 249, 409, 408), (249, 250, 410, 409), (250, 251, 411, 410), (251, 252, 412, 411), (252, 253, 413, 412), (253, 254, 414, 413), (254, 255, 415, 414), (255, 225, 385, 415), (193, 192, 416, 417), (194, 193, 417, 418), (195, 194, 418, 419), (196, 195, 419, 420), (197, 196, 420, 421), (198, 197, 421, 422), (199, 198, 422, 423), (200, 199, 423, 424), (201, 200, 424, 425), (202, 201, 425, 426), (203, 202, 426, 427), (204, 203, 427, 428), (205, 204, 428, 429), (206, 205, 429, 430), (207, 206, 430, 431), (208, 207, 431, 432), (209, 208, 432, 433), (210, 209, 433, 434), (211, 210, 434, 435), (212, 211, 435, 436), (213, 212, 436, 437), (214, 213, 437, 438), (215, 214, 438, 439), (216, 215, 439, 440), (217, 216, 440, 441), (218, 217, 441, 442), (219, 218, 442, 443), (220, 219, 443, 444), (221, 220, 444, 445), (222, 221, 445, 446), (223, 222, 446, 447), (192, 223, 447, 416), (257, 256, 477, 448), (259, 258, 478, 449), (260, 257, 448, 450), (261, 259, 449, 451), (262, 260, 450, 452), (263, 261, 451, 453), (265, 264, 479, 454), (266, 262, 452, 455), (267, 263, 453, 456), (268, 265, 454, 457), (269, 266, 455, 458), (270, 267, 456, 459), (271, 268, 457, 460), (272, 269, 458, 461), (273, 270, 459, 462), (274, 271, 460, 463), (275, 272, 461, 464), (276, 273, 462, 465), (277, 274, 463, 466), (264, 275, 464, 479), (278, 276, 465, 467), (279, 277, 466, 468), (280, 278, 467, 469), (281, 279, 468, 470), (282, 280, 469, 471), (283, 281, 470, 472), (284, 282, 471, 473), (285, 283, 472, 474), (286, 284, 473, 475), (287, 285, 474, 476), (256, 286, 475, 477), (258, 287, 476, 478), (512, 541, 509, 480), (513, 542, 510, 481), (514, 512, 480, 482), (515, 513, 481, 483), (516, 514, 482, 484), (517, 515, 483, 485), (518, 543, 511, 486), (519, 516, 484, 487), (520, 517, 485, 488), (521, 518, 486, 489), (522, 519, 487, 490), (523, 520, 488, 491), (524, 521, 489, 492), (525, 522, 490, 493), (526, 523, 491, 494), (527, 524, 492, 495), (528, 525, 493, 496), (529, 526, 494, 497), (530, 527, 495, 498), (543, 528, 496, 511), (531, 529, 497, 499), (532, 530, 498, 500), (533, 531, 499, 501), (534, 532, 500, 502), (535, 533, 501, 503), (536, 534, 502, 504), (537, 535, 503, 505), (538, 536, 504, 506), (539, 537, 505, 507), (540, 538, 506, 508), (541, 539, 507, 509), (542, 540, 508, 510), (107, 106, 540, 542), (120, 119, 539, 541), (106, 105, 538, 540), (119, 118, 537, 539), (105, 104, 536, 538), (118, 117, 535, 537), (104, 103, 534, 536), (117, 116, 533, 535), (103, 102, 532, 534), (116, 115, 531, 533), (102, 101, 530, 532), (115, 114, 529, 531), (97, 127, 528, 543), (101, 100, 527, 530), (114, 113, 526, 529), (127, 126, 525, 528), (100, 99, 524, 527), (113, 112, 523, 526), (126, 125, 522, 525), (99, 98, 521, 524), (112, 111, 520, 523), (125, 124, 519, 522), (98, 96, 518, 521), (111, 110, 517, 520), (124, 123, 516, 519), (96, 97, 543, 518), (110, 109, 515, 517), (123, 122, 514, 516), (109, 108, 513, 515), (122, 121, 512, 514), (108, 107, 542, 513), (121, 120, 541, 512), (72, 71, 575, 546), (85, 84, 574, 544), (71, 70, 573, 575), (84, 83, 572, 574), (70, 69, 571, 573), (83, 82, 570, 572), (65, 95, 569, 558), (69, 68, 568, 571), (82, 81, 567, 570), (95, 94, 566, 569), (68, 67, 565, 568), (81, 80, 564, 567), (94, 93, 563, 566), (67, 66, 562, 565), (80, 79, 561, 564), (93, 92, 560, 563), (66, 64, 559, 562), (79, 78, 557, 561), (92, 91, 556, 560), (64, 65, 558, 559), (78, 77, 555, 557), (91, 90, 554, 556), (77, 76, 553, 555), (90, 89, 552, 554), (76, 75, 551, 553), (89, 88, 550, 552), (75, 74, 549, 551), (88, 87, 548, 550), (74, 73, 547, 549), (87, 86, 545, 548), (73, 72, 546, 547), (86, 85, 544, 545), (841, 840, 607, 588), (863, 862, 606, 586), (854, 853, 605, 584), (845, 844, 604, 582), (836, 834, 603, 580), (858, 857, 602, 578), (849, 848, 601, 576), (840, 839, 600, 607), (862, 861, 599, 606), (853, 852, 598, 605), (844, 843, 597, 604), (834, 832, 596, 603), (857, 856, 594, 602), (848, 847, 593, 601), (839, 838, 592, 600), (861, 860, 591, 599), (852, 851, 590, 598), (843, 842, 589, 597), (833, 835, 587, 595), (832, 833, 595, 596), (856, 855, 585, 594), (847, 846, 583, 593), (838, 837, 581, 592), (860, 859, 579, 591), (851, 850, 577, 590), (842, 841, 588, 589), (835, 863, 586, 587), (855, 854, 584, 585), (846, 845, 582, 583), (837, 836, 580, 581), (859, 858, 578, 579), (850, 849, 576, 577), (62, 639, 608, 0), (60, 638, 639, 62), (58, 637, 638, 60), (56, 636, 637, 58), (54, 635, 636, 56), (52, 634, 635, 54), (50, 633, 634, 52), (48, 632, 633, 50), (46, 631, 632, 48), (44, 630, 631, 46), (42, 629, 630, 44), (40, 628, 629, 42), (38, 627, 628, 40), (36, 626, 627, 38), (34, 625, 626, 36), (32, 624, 625, 34), (30, 623, 624, 32), (28, 622, 623, 30), (26, 621, 622, 28), (24, 620, 621, 26), (22, 619, 620, 24), (20, 618, 619, 22), (18, 617, 618, 20), (16, 616, 617, 18), (14, 615, 616, 16), (12, 614, 615, 14), (10, 613, 614, 12), (8, 612, 613, 10), (6, 611, 612, 8), (4, 610, 611, 6), (2, 609, 610, 4), (0, 608, 609, 2), (50, 52, 653, 671), (32, 34, 651, 670), (14, 16, 649, 669), (58, 60, 647, 668), (40, 42, 645, 667), (22, 24, 643, 666), (4, 6, 641, 665), (48, 50, 671, 664), (30, 32, 670, 663), (12, 14, 669, 662), (56, 58, 668, 661), (38, 40, 667, 660), (20, 22, 666, 659), (2, 4, 665, 657), (46, 48, 664, 656), (28, 30, 663, 655), (10, 12, 662, 654), (54, 56, 661, 652), (36, 38, 660, 650), (18, 20, 659, 648), (62, 0, 658, 646), (0, 2, 657, 658), (44, 46, 656, 644), (26, 28, 655, 642), (8, 10, 654, 640), (52, 54, 652, 653), (34, 36, 650, 651), (16, 18, 648, 649), (60, 62, 646, 647), (42, 44, 644, 645), (24, 26, 642, 643), (6, 8, 640, 641), (128, 129, 677, 687), (141, 142, 675, 703), (154, 155, 673, 702), (140, 141, 703, 701), (153, 154, 702, 700), (139, 140, 701, 699), (152, 153, 700, 698), (138, 139, 699, 697), (151, 152, 698, 696), (137, 138, 697, 695), (150, 151, 696, 694), (136, 137, 695, 693), (149, 150, 694, 692), (135, 136, 693, 691), (148, 149, 692, 690), (134, 135, 691, 689), (147, 148, 690, 688), (133, 134, 689, 686), (146, 147, 688, 685), (159, 128, 687, 684), (132, 133, 686, 683), (145, 146, 685, 682), (158, 159, 684, 681), (131, 132, 683, 680), (144, 145, 682, 679), (157, 158, 681, 678), (130, 131, 680, 676), (143, 144, 679, 674), (156, 157, 678, 672), (129, 130, 676, 677), (142, 143, 674, 675), (155, 156, 672, 673), (190, 191, 707, 704), (177, 178, 708, 705), (164, 165, 709, 706), (191, 160, 710, 707), (178, 179, 711, 708), (165, 166, 712, 709), (179, 180, 713, 711), (166, 167, 714, 712), (180, 181, 715, 713), (167, 168, 716, 714), (181, 182, 717, 715), (168, 169, 718, 716), (182, 183, 719, 717), (169, 170, 720, 718), (183, 184, 721, 719), (170, 171, 722, 720), (184, 185, 723, 721), (171, 172, 724, 722), (185, 186, 725, 723), (172, 173, 726, 724), (186, 187, 727, 725), (173, 174, 728, 726), (160, 161, 729, 710), (187, 188, 730, 727), (174, 175, 731, 728), (161, 162, 732, 729), (188, 189, 733, 730), (175, 176, 734, 731), (162, 163, 735, 732), (189, 190, 704, 733), (176, 177, 705, 734), (163, 164, 706, 735), (704, 707, 736, 765), (705, 708, 737, 766), (706, 709, 738, 767), (707, 710, 739, 736), (708, 711, 740, 737), (709, 712, 741, 738), (711, 713, 742, 740), (712, 714, 743, 741), (713, 715, 744, 742), (714, 716, 745, 743), (715, 717, 746, 744), (716, 718, 747, 745), (717, 719, 748, 746), (718, 720, 749, 747), (719, 721, 750, 748), (720, 722, 751, 749), (721, 723, 752, 750), (722, 724, 753, 751), (723, 725, 754, 752), (724, 726, 755, 753), (725, 727, 756, 754), (726, 728, 757, 755), (710, 729, 758, 739), (727, 730, 759, 756), (728, 731, 760, 757), (729, 732, 761, 758), (730, 733, 762, 759), (731, 734, 763, 760), (732, 735, 764, 761), (733, 704, 765, 762), (734, 705, 766, 763), (735, 706, 767, 764), (289, 288, 771, 768), (291, 290, 772, 769), (293, 292, 773, 770), (288, 294, 774, 771), (290, 295, 775, 772), (292, 296, 776, 773), (295, 297, 777, 775), (296, 298, 778, 776), (297, 299, 779, 777), (298, 300, 780, 778), (299, 301, 781, 779), (300, 302, 782, 780), (301, 303, 783, 781), (302, 304, 784, 782), (303, 305, 785, 783), (304, 306, 786, 784), (305, 307, 787, 785), (306, 308, 788, 786), (307, 309, 789, 787), (308, 310, 790, 788), (309, 311, 791, 789), (310, 312, 792, 790), (294, 313, 793, 774), (311, 314, 794, 791), (312, 315, 795, 792), (313, 316, 796, 793), (314, 317, 797, 794), (315, 318, 798, 795), (316, 319, 799, 796), (317, 289, 768, 797), (318, 291, 769, 798), (319, 293, 770, 799), (3, 5, 7, 9, 11, 13, 15, 17, 19, 21, 23, 25, 27, 29, 31, 33, 35, 37, 39, 41, 43, 45, 47, 49, 51, 53, 55, 57, 59, 61, 63, 1), (864, 865, 833, 832), (866, 864, 832, 834), (865, 867, 835, 833), (868, 866, 834, 836), (869, 868, 836, 837), (870, 869, 837, 838), (871, 870, 838, 839), (872, 871, 839, 840), (873, 872, 840, 841), (874, 873, 841, 842), (875, 874, 842, 843), (876, 875, 843, 844), (877, 876, 844, 845), (878, 877, 845, 846), (879, 878, 846, 847), (880, 879, 847, 848), (881, 880, 848, 849), (882, 881, 849, 850), (883, 882, 850, 851), (884, 883, 851, 852), (885, 884, 852, 853), (886, 885, 853, 854), (887, 886, 854, 855), (888, 887, 855, 856), (889, 888, 856, 857), (890, 889, 857, 858), (891, 890, 858, 859), (892, 891, 859, 860), (893, 892, 860, 861), (894, 893, 861, 862), (895, 894, 862, 863), (867, 895, 863, 835), (3, 1, 865, 864), (5, 3, 864, 866), (1, 63, 867, 865), (7, 5, 866, 868), (9, 7, 868, 869), (11, 9, 869, 870), (13, 11, 870, 871), (15, 13, 871, 872), (17, 15, 872, 873), (19, 17, 873, 874), (21, 19, 874, 875), (23, 21, 875, 876), (25, 23, 876, 877), (27, 25, 877, 878), (29, 27, 878, 879), (31, 29, 879, 880), (33, 31, 880, 881), (35, 33, 881, 882), (37, 35, 882, 883), (39, 37, 883, 884), (41, 39, 884, 885), (43, 41, 885, 886), (45, 43, 886, 887), (47, 45, 887, 888), (49, 47, 888, 889), (51, 49, 889, 890), (53, 51, 890, 891), (55, 53, 891, 892), (57, 55, 892, 893), (59, 57, 893, 894), (61, 59, 894, 895), (63, 61, 895, 867), (800, 801, 831, 830, 829, 828, 827, 826, 825, 824, 823, 822, 821, 820, 819, 818, 817, 816, 815, 814, 813, 812, 811, 810, 809, 808, 807, 806, 805, 804, 803, 802), (929, 928, 896, 897), (928, 930, 898, 896), (930, 931, 899, 898), (931, 932, 900, 899), (932, 933, 901, 900), (933, 934, 902, 901), (934, 935, 903, 902), (935, 936, 904, 903), (936, 937, 905, 904), (937, 938, 906, 905), (938, 939, 907, 906), (939, 940, 908, 907), (940, 941, 909, 908), (941, 942, 910, 909), (942, 943, 911, 910), (943, 944, 912, 911), (944, 945, 913, 912), (945, 946, 914, 913), (946, 947, 915, 914), (947, 948, 916, 915), (948, 949, 917, 916), (949, 950, 918, 917), (950, 951, 919, 918), (951, 952, 920, 919), (952, 953, 921, 920), (953, 954, 922, 921), (954, 955, 923, 922), (955, 956, 924, 923), (956, 957, 925, 924), (957, 958, 926, 925), (958, 959, 927, 926), (959, 929, 897, 927), (801, 800, 928, 929), (800, 802, 930, 928), (802, 803, 931, 930), (803, 804, 932, 931), (804, 805, 933, 932), (805, 806, 934, 933), (806, 807, 935, 934), (807, 808, 936, 935), (808, 809, 937, 936), (809, 810, 938, 937), (810, 811, 939, 938), (811, 812, 940, 939), (812, 813, 941, 940), (813, 814, 942, 941), (814, 815, 943, 942), (815, 816, 944, 943), (816, 817, 945, 944), (817, 818, 946, 945), (818, 819, 947, 946), (819, 820, 948, 947), (820, 821, 949, 948), (821, 822, 950, 949), (822, 823, 951, 950), (823, 824, 952, 951), (824, 825, 953, 952), (825, 826, 954, 953), (826, 827, 955, 954), (827, 828, 956, 955), (828, 829, 957, 956), (829, 830, 958, 957), (830, 831, 959, 958), (831, 801, 929, 959)])
me_cylinder.use_remesh_preserve_volume = False
me_cylinder.use_remesh_preserve_attributes = False
me_cylinder.use_mirror_vertex_groups = False
me_cylinder.update()

# ---- objects
ob_cylinder = bpy.data.objects.new('Cylinder', me_cylinder)
ob_lamp = bpy.data.objects.new('Lamp', light_lamp)
ob_camera = bpy.data.objects.new('Camera', cam_camera)

# ---- transforms, parenting, visibility, modifiers, constraints
ob_cylinder.location = (0.0, 0.0, 0.0)
ob_cylinder.rotation_euler = (1.571, -0.0, 0.0)
ob_cylinder.lineart.crease_threshold = 0.0
_m = ob_cylinder.modifiers.new('Subsurf', 'SUBSURF')
_m.uv_smooth = 'PRESERVE_CORNERS'
_m.levels = 4
_m.render_levels = 4
_m.show_only_control_edges = False
ob_lamp.location = (4.076, 1.005, 5.904)
ob_lamp.rotation_euler = (0.6503, 0.05522, 1.866)
ob_lamp.lock_rotations_4d = False
ob_lamp.empty_display_type = 'ARROWS'
ob_lamp.color = (0.0, 0.0, 0.0, 0.0)
ob_lamp.lineart.crease_threshold = 0.0
ob_camera.location = (7.481, -6.508, 5.344)
ob_camera.rotation_euler = (1.109, 0.0, 0.8149)
ob_camera.lock_rotations_4d = False
ob_camera.empty_display_type = 'ARROWS'
ob_camera.color = (0.0, 0.0, 0.0, 0.0)
ob_camera.display_type = 'WIRE'
ob_camera.lineart.crease_threshold = 0.0

# ---- collection membership
col_collection_1.objects.link(ob_cylinder)
col_collection_1.objects.link(ob_lamp)
col_collection_1.objects.link(ob_camera)

# ---- scene / render settings (as saved in the file)
scene.camera = ob_camera
scene.frame_start = 1; scene.frame_end = 250; scene.frame_set(5)
scene.render.engine = 'BLENDER_EEVEE_NEXT'
scene.render.resolution_percentage = 50
scene.render.dither_intensity = 0.0
scene.cycles.use_denoising = False
scene.cycles.samples = 128
scene.cycles.sampling_pattern = 'TABULATED_SOBOL'
scene.cycles.use_adaptive_sampling = False
scene.cycles.use_light_tree = False
scene.cycles.blur_glossy = 0.0
scene.cycles.sample_clamp_indirect = 0.0
scene.view_settings.view_transform = 'Standard'
bpy.context.view_layer.update()
